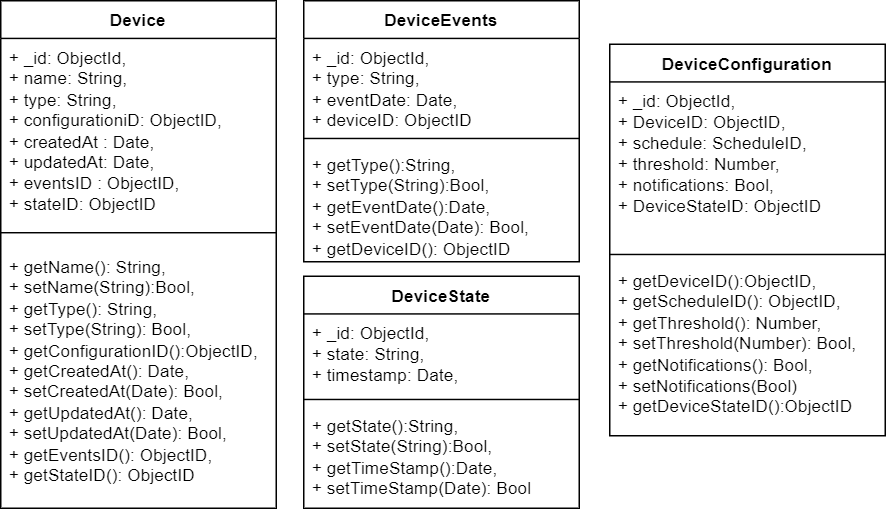

The diagram above was exported from draw.io. Its source (the exported page's mxGraphModel, read from the mxfile embedded in the PNG):
<mxGraphModel dx="875" dy="435" grid="1" gridSize="10" guides="1" tooltips="1" connect="1" arrows="1" fold="1" page="1" pageScale="1" pageWidth="827" pageHeight="1169" math="0" shadow="0">
  <root>
    <mxCell id="WIyWlLk6GJQsqaUBKTNV-0" />
    <mxCell id="WIyWlLk6GJQsqaUBKTNV-1" parent="WIyWlLk6GJQsqaUBKTNV-0" />
    <mxCell id="pNuJc4ntRjOzwjzXJ2a--0" value="Device" style="swimlane;fontStyle=1;align=center;verticalAlign=top;childLayout=stackLayout;horizontal=1;startSize=26;horizontalStack=0;resizeParent=1;resizeParentMax=0;resizeLast=0;collapsible=1;marginBottom=0;whiteSpace=wrap;html=1;" parent="WIyWlLk6GJQsqaUBKTNV-1" vertex="1">
      <mxGeometry x="110" y="190" width="190" height="350" as="geometry" />
    </mxCell>
    <mxCell id="pNuJc4ntRjOzwjzXJ2a--1" value="+ _id: ObjectId,&lt;div&gt;+ name: String,&lt;/div&gt;&lt;div&gt;+ type: String,&lt;/div&gt;&lt;div&gt;+ configurationiD: ObjectID,&lt;/div&gt;&lt;div&gt;+ createdAt : Date,&lt;/div&gt;&lt;div&gt;+ updatedAt: Date,&lt;/div&gt;&lt;div&gt;+ eventsID : ObjectID,&lt;/div&gt;&lt;div&gt;+ stateID: ObjectID&lt;/div&gt;" style="text;strokeColor=none;fillColor=none;align=left;verticalAlign=top;spacingLeft=4;spacingRight=4;overflow=hidden;rotatable=0;points=[[0,0.5],[1,0.5]];portConstraint=eastwest;whiteSpace=wrap;html=1;" parent="pNuJc4ntRjOzwjzXJ2a--0" vertex="1">
      <mxGeometry y="26" width="190" height="124" as="geometry" />
    </mxCell>
    <mxCell id="pNuJc4ntRjOzwjzXJ2a--2" value="" style="line;strokeWidth=1;fillColor=none;align=left;verticalAlign=middle;spacingTop=-1;spacingLeft=3;spacingRight=3;rotatable=0;labelPosition=right;points=[];portConstraint=eastwest;strokeColor=inherit;" parent="pNuJc4ntRjOzwjzXJ2a--0" vertex="1">
      <mxGeometry y="150" width="190" height="20" as="geometry" />
    </mxCell>
    <mxCell id="pNuJc4ntRjOzwjzXJ2a--3" value="+ getName(): String,&lt;div&gt;+ setName(String):Bool,&lt;/div&gt;&lt;div&gt;+ getType(): String,&lt;/div&gt;&lt;div&gt;+ setType(String): Bool,&lt;/div&gt;&lt;div&gt;+ getConfigurationID():ObjectID,&lt;/div&gt;&lt;div&gt;+ getCreatedAt(): Date,&lt;/div&gt;&lt;div&gt;+ setCreatedAt(Date): Bool,&lt;/div&gt;&lt;div&gt;+ getUpdatedAt(): Date,&lt;/div&gt;&lt;div&gt;+ setUpdatedAt(Date): Bool,&lt;/div&gt;&lt;div&gt;+ getEventsID(): ObjectID,&lt;/div&gt;&lt;div&gt;+ getStateID(): ObjectID&lt;/div&gt;" style="text;strokeColor=none;fillColor=none;align=left;verticalAlign=top;spacingLeft=4;spacingRight=4;overflow=hidden;rotatable=0;points=[[0,0.5],[1,0.5]];portConstraint=eastwest;whiteSpace=wrap;html=1;" parent="pNuJc4ntRjOzwjzXJ2a--0" vertex="1">
      <mxGeometry y="170" width="190" height="180" as="geometry" />
    </mxCell>
    <mxCell id="8g86lTnj6TT-5kmG9hv5-1" value="DeviceConfiguration" style="swimlane;fontStyle=1;align=center;verticalAlign=top;childLayout=stackLayout;horizontal=1;startSize=26;horizontalStack=0;resizeParent=1;resizeParentMax=0;resizeLast=0;collapsible=1;marginBottom=0;whiteSpace=wrap;html=1;" vertex="1" parent="WIyWlLk6GJQsqaUBKTNV-1">
      <mxGeometry x="530" y="220" width="190" height="270" as="geometry" />
    </mxCell>
    <mxCell id="8g86lTnj6TT-5kmG9hv5-2" value="+ _id: ObjectId,&lt;div&gt;&lt;span style=&quot;background-color: initial;&quot;&gt;+ DeviceID: ObjectID,&lt;/span&gt;&lt;/div&gt;&lt;div&gt;&lt;span style=&quot;background-color: initial;&quot;&gt;+ schedule: ScheduleID,&lt;/span&gt;&lt;br&gt;&lt;/div&gt;&lt;div&gt;&lt;span style=&quot;background-color: initial;&quot;&gt;+ threshold: Number,&lt;/span&gt;&lt;/div&gt;&lt;div&gt;&lt;span style=&quot;background-color: initial;&quot;&gt;+ notifications: Bool,&lt;/span&gt;&lt;/div&gt;&lt;div&gt;+ DeviceStateID: ObjectID&lt;/div&gt;" style="text;strokeColor=none;fillColor=none;align=left;verticalAlign=top;spacingLeft=4;spacingRight=4;overflow=hidden;rotatable=0;points=[[0,0.5],[1,0.5]];portConstraint=eastwest;whiteSpace=wrap;html=1;" vertex="1" parent="8g86lTnj6TT-5kmG9hv5-1">
      <mxGeometry y="26" width="190" height="114" as="geometry" />
    </mxCell>
    <mxCell id="8g86lTnj6TT-5kmG9hv5-3" value="" style="line;strokeWidth=1;fillColor=none;align=left;verticalAlign=middle;spacingTop=-1;spacingLeft=3;spacingRight=3;rotatable=0;labelPosition=right;points=[];portConstraint=eastwest;strokeColor=inherit;" vertex="1" parent="8g86lTnj6TT-5kmG9hv5-1">
      <mxGeometry y="140" width="190" height="10" as="geometry" />
    </mxCell>
    <mxCell id="8g86lTnj6TT-5kmG9hv5-4" value="+ getDeviceID():ObjectID,&lt;div&gt;+ getScheduleID(): ObjectID,&lt;/div&gt;&lt;div&gt;+ getThreshold(): Number,&lt;/div&gt;&lt;div&gt;+ setThreshold(Number): Bool,&lt;/div&gt;&lt;div&gt;+ getNotifications(): Bool,&lt;/div&gt;&lt;div&gt;+ setNotifications(Bool)&lt;/div&gt;&lt;div&gt;+ getDeviceStateID():ObjectID&lt;/div&gt;" style="text;strokeColor=none;fillColor=none;align=left;verticalAlign=top;spacingLeft=4;spacingRight=4;overflow=hidden;rotatable=0;points=[[0,0.5],[1,0.5]];portConstraint=eastwest;whiteSpace=wrap;html=1;" vertex="1" parent="8g86lTnj6TT-5kmG9hv5-1">
      <mxGeometry y="150" width="190" height="120" as="geometry" />
    </mxCell>
    <mxCell id="8g86lTnj6TT-5kmG9hv5-5" value="DeviceState" style="swimlane;fontStyle=1;align=center;verticalAlign=top;childLayout=stackLayout;horizontal=1;startSize=26;horizontalStack=0;resizeParent=1;resizeParentMax=0;resizeLast=0;collapsible=1;marginBottom=0;whiteSpace=wrap;html=1;" vertex="1" parent="WIyWlLk6GJQsqaUBKTNV-1">
      <mxGeometry x="319" y="380" width="190" height="160" as="geometry" />
    </mxCell>
    <mxCell id="8g86lTnj6TT-5kmG9hv5-6" value="+ _id: ObjectId,&lt;div&gt;&lt;span style=&quot;background-color: initial;&quot;&gt;+ state: String,&lt;/span&gt;&lt;br&gt;&lt;/div&gt;&lt;div&gt;&lt;span style=&quot;background-color: initial;&quot;&gt;+ timestamp: Date,&lt;/span&gt;&lt;br&gt;&lt;/div&gt;&lt;div&gt;&lt;br&gt;&lt;/div&gt;" style="text;strokeColor=none;fillColor=none;align=left;verticalAlign=top;spacingLeft=4;spacingRight=4;overflow=hidden;rotatable=0;points=[[0,0.5],[1,0.5]];portConstraint=eastwest;whiteSpace=wrap;html=1;" vertex="1" parent="8g86lTnj6TT-5kmG9hv5-5">
      <mxGeometry y="26" width="190" height="54" as="geometry" />
    </mxCell>
    <mxCell id="8g86lTnj6TT-5kmG9hv5-7" value="" style="line;strokeWidth=1;fillColor=none;align=left;verticalAlign=middle;spacingTop=-1;spacingLeft=3;spacingRight=3;rotatable=0;labelPosition=right;points=[];portConstraint=eastwest;strokeColor=inherit;" vertex="1" parent="8g86lTnj6TT-5kmG9hv5-5">
      <mxGeometry y="80" width="190" height="10" as="geometry" />
    </mxCell>
    <mxCell id="8g86lTnj6TT-5kmG9hv5-8" value="+ getState():String,&lt;div&gt;+ setState(String):Bool,&lt;/div&gt;&lt;div&gt;+ getTimeStamp():Date,&lt;/div&gt;&lt;div&gt;+ setTimeStamp(Date): Bool&lt;/div&gt;" style="text;strokeColor=none;fillColor=none;align=left;verticalAlign=top;spacingLeft=4;spacingRight=4;overflow=hidden;rotatable=0;points=[[0,0.5],[1,0.5]];portConstraint=eastwest;whiteSpace=wrap;html=1;" vertex="1" parent="8g86lTnj6TT-5kmG9hv5-5">
      <mxGeometry y="90" width="190" height="70" as="geometry" />
    </mxCell>
    <mxCell id="8g86lTnj6TT-5kmG9hv5-9" value="DeviceEvents" style="swimlane;fontStyle=1;align=center;verticalAlign=top;childLayout=stackLayout;horizontal=1;startSize=26;horizontalStack=0;resizeParent=1;resizeParentMax=0;resizeLast=0;collapsible=1;marginBottom=0;whiteSpace=wrap;html=1;" vertex="1" parent="WIyWlLk6GJQsqaUBKTNV-1">
      <mxGeometry x="319" y="190" width="190" height="180" as="geometry" />
    </mxCell>
    <mxCell id="8g86lTnj6TT-5kmG9hv5-10" value="+ _id: ObjectId,&lt;div&gt;&lt;span style=&quot;background-color: initial;&quot;&gt;+ type: String,&lt;/span&gt;&lt;br&gt;&lt;/div&gt;&lt;div&gt;&lt;span style=&quot;background-color: initial;&quot;&gt;+ eventDate: Date,&lt;/span&gt;&lt;br&gt;&lt;/div&gt;&lt;div&gt;+ deviceID: ObjectID&lt;/div&gt;" style="text;strokeColor=none;fillColor=none;align=left;verticalAlign=top;spacingLeft=4;spacingRight=4;overflow=hidden;rotatable=0;points=[[0,0.5],[1,0.5]];portConstraint=eastwest;whiteSpace=wrap;html=1;" vertex="1" parent="8g86lTnj6TT-5kmG9hv5-9">
      <mxGeometry y="26" width="190" height="64" as="geometry" />
    </mxCell>
    <mxCell id="8g86lTnj6TT-5kmG9hv5-11" value="" style="line;strokeWidth=1;fillColor=none;align=left;verticalAlign=middle;spacingTop=-1;spacingLeft=3;spacingRight=3;rotatable=0;labelPosition=right;points=[];portConstraint=eastwest;strokeColor=inherit;" vertex="1" parent="8g86lTnj6TT-5kmG9hv5-9">
      <mxGeometry y="90" width="190" height="10" as="geometry" />
    </mxCell>
    <mxCell id="8g86lTnj6TT-5kmG9hv5-12" value="+ getType():String,&lt;div&gt;+ setType(String):Bool,&lt;/div&gt;&lt;div&gt;+ getEventDate():Date,&lt;/div&gt;&lt;div&gt;+ setEventDate(Date): Bool,&lt;/div&gt;&lt;div&gt;+ getDeviceID(): ObjectID&lt;/div&gt;" style="text;strokeColor=none;fillColor=none;align=left;verticalAlign=top;spacingLeft=4;spacingRight=4;overflow=hidden;rotatable=0;points=[[0,0.5],[1,0.5]];portConstraint=eastwest;whiteSpace=wrap;html=1;" vertex="1" parent="8g86lTnj6TT-5kmG9hv5-9">
      <mxGeometry y="100" width="190" height="80" as="geometry" />
    </mxCell>
  </root>
</mxGraphModel>